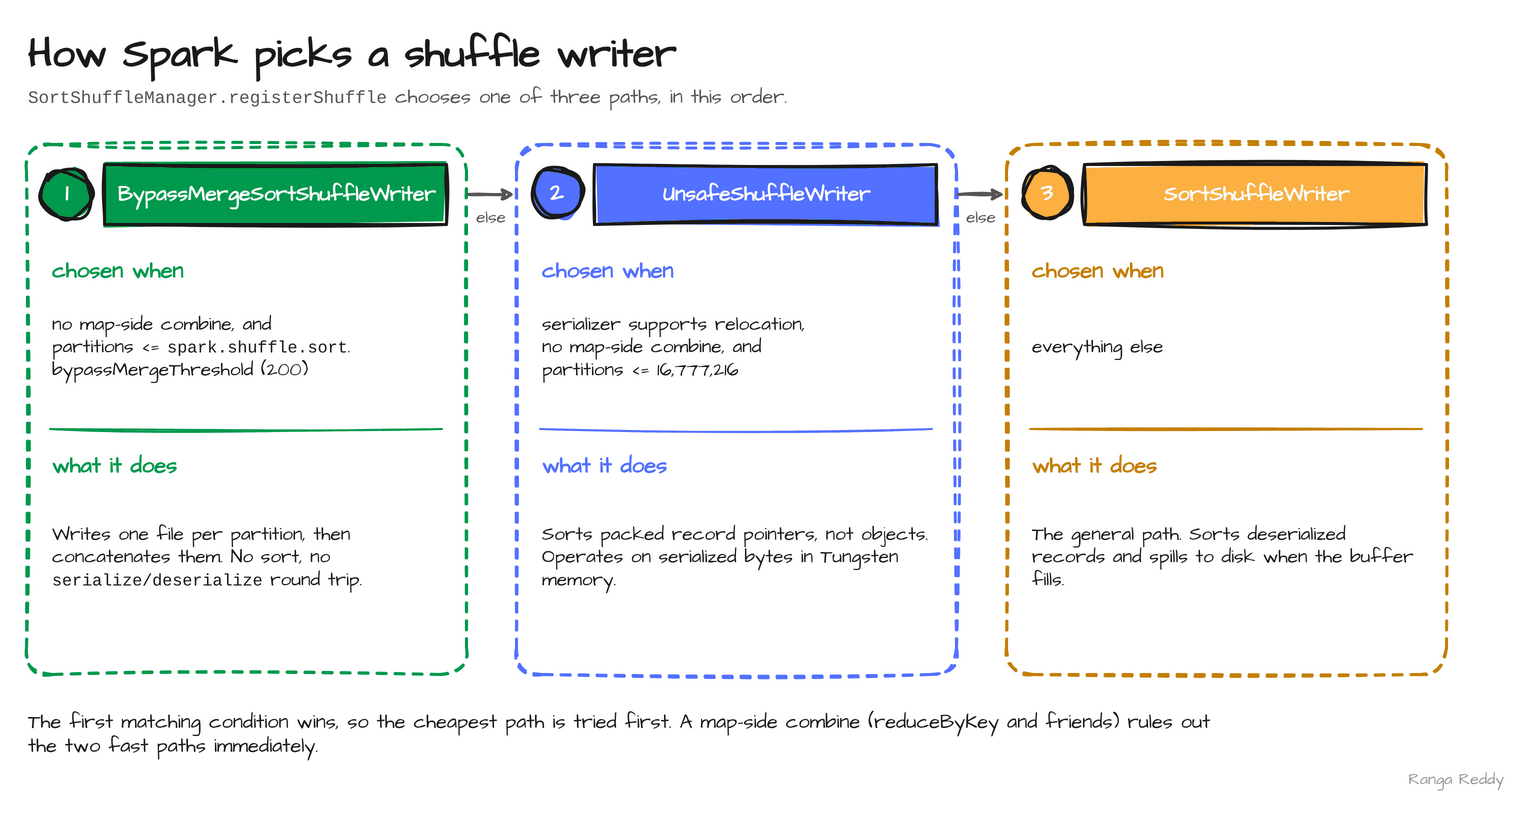

The diagram above was exported from draw.io. Its source (the exported page's mxGraphModel, read from the mxfile embedded in the PNG):
<mxGraphModel dx="1540" dy="800" grid="0" page="0" background="#FFFFFF">
  <root>
    <mxCell id="0" />
    <mxCell id="1" parent="0" />
    <mxCell id="c1" value="How Spark picks a shuffle writer" style="text;html=1;whiteSpace=wrap;fontFamily=Architects Daughter;fontSource=https%3A%2F%2Ffonts.googleapis.com%2Fcss%3Ffamily%3DArchitects%2BDaughter;fontStyle=1;fontSize=40;fontColor=#1a1a1a;align=left;verticalAlign=middle;strokeColor=none;fillColor=none;" vertex="1" parent="1">
      <mxGeometry x="40" y="20" width="1000" height="60" as="geometry" />
    </mxCell>
    <mxCell id="c2" value="&lt;font face=&quot;Courier New&quot; style=&quot;font-size:88%&quot;&gt;SortShuffleManager.registerShuffle&lt;/font&gt; chooses one of three paths, in this order." style="text;html=1;whiteSpace=wrap;fontFamily=Architects Daughter;fontSource=https%3A%2F%2Ffonts.googleapis.com%2Fcss%3Ffamily%3DArchitects%2BDaughter;fontStyle=0;fontSize=20;fontColor=#555555;align=left;verticalAlign=middle;strokeColor=none;fillColor=none;" vertex="1" parent="1">
      <mxGeometry x="40" y="78" width="1200" height="30" as="geometry" />
    </mxCell>
    <mxCell id="c3" value="" style="rounded=1;arcSize=6;whiteSpace=wrap;html=1;sketch=1;curveFitting=1;jiggle=2;hachureGap=4;dashed=1;fillColor=none;strokeColor=#00994D;strokeWidth=3;fontFamily=Architects Daughter;fontSource=https%3A%2F%2Ffonts.googleapis.com%2Fcss%3Ffamily%3DArchitects%2BDaughter;fontStyle=1;fontSize=24;fontColor=#00994D;verticalAlign=top;align=left;spacingLeft=16;spacingTop=6;" vertex="1" parent="1">
      <mxGeometry x="40" y="140" width="440" height="530" as="geometry" />
    </mxCell>
    <mxCell id="c4" value="1" style="ellipse;whiteSpace=wrap;html=1;sketch=1;curveFitting=1;jiggle=2;hachureGap=4;fillStyle=solid;fillColor=#00994D;strokeColor=#1a1a1a;strokeWidth=3;fontFamily=Architects Daughter;fontSource=https%3A%2F%2Ffonts.googleapis.com%2Fcss%3Ffamily%3DArchitects%2BDaughter;fontStyle=1;fontSize=24;fontColor=#FFFFFF;" vertex="1" parent="1">
      <mxGeometry x="56" y="164" width="50" height="50" as="geometry" />
    </mxCell>
    <mxCell id="c5" value="BypassMergeSortShuffleWriter" style="rounded=0;whiteSpace=wrap;html=1;sketch=1;curveFitting=1;jiggle=2;hachureGap=4;fillStyle=solid;fillColor=#00994D;strokeColor=#1a1a1a;strokeWidth=3;fontFamily=Architects Daughter;fontSource=https%3A%2F%2Ffonts.googleapis.com%2Fcss%3Ffamily%3DArchitects%2BDaughter;fontStyle=1;fontSize=21;fontColor=#FFFFFF;align=center;spacingLeft=12;spacingRight=8;verticalAlign=middle;" vertex="1" parent="1">
      <mxGeometry x="118" y="160" width="342" height="60" as="geometry" />
    </mxCell>
    <mxCell id="c6" value="chosen when" style="text;html=1;whiteSpace=wrap;fontFamily=Architects Daughter;fontSource=https%3A%2F%2Ffonts.googleapis.com%2Fcss%3Ffamily%3DArchitects%2BDaughter;fontStyle=1;fontSize=22;fontColor=#00994D;align=left;verticalAlign=middle;strokeColor=none;fillColor=none;" vertex="1" parent="1">
      <mxGeometry x="64" y="250" width="300" height="34" as="geometry" />
    </mxCell>
    <mxCell id="c7" value="no map-side combine, and&lt;br&gt;partitions &amp;lt;= &lt;font face=&quot;Courier New&quot; style=&quot;font-size:88%&quot;&gt;spark.shuffle.sort&lt;/font&gt;.&lt;br&gt;bypassMergeThreshold (200)" style="text;html=1;whiteSpace=wrap;fontFamily=Architects Daughter;fontSource=https%3A%2F%2Ffonts.googleapis.com%2Fcss%3Ffamily%3DArchitects%2BDaughter;fontStyle=0;fontSize=19;fontColor=#1a1a1a;align=left;verticalAlign=middle;strokeColor=none;fillColor=none;" vertex="1" parent="1">
      <mxGeometry x="64" y="288" width="392" height="110" as="geometry" />
    </mxCell>
    <mxCell id="c8" value="" style="endArrow=none;startArrow=none;endFill=1;startFill=1;html=1;sketch=1;curveFitting=1;jiggle=2;hachureGap=4;strokeWidth=2;strokeColor=#00994D;fontFamily=Architects Daughter;fontSource=https%3A%2F%2Ffonts.googleapis.com%2Fcss%3Ffamily%3DArchitects%2BDaughter;fontStyle=1;fontSize=18;fontColor=#00994D;labelBackgroundColor=#FFFFFF;" edge="1" parent="1">
      <mxGeometry relative="1" as="geometry">
        <mxPoint x="64" y="425" as="sourcePoint" />
        <mxPoint x="456" y="425" as="targetPoint" />
      </mxGeometry>
    </mxCell>
    <mxCell id="c9" value="what it does" style="text;html=1;whiteSpace=wrap;fontFamily=Architects Daughter;fontSource=https%3A%2F%2Ffonts.googleapis.com%2Fcss%3Ffamily%3DArchitects%2BDaughter;fontStyle=1;fontSize=22;fontColor=#00994D;align=left;verticalAlign=middle;strokeColor=none;fillColor=none;" vertex="1" parent="1">
      <mxGeometry x="64" y="445" width="300" height="34" as="geometry" />
    </mxCell>
    <mxCell id="c10" value="Writes one file per partition, then concatenates them. No sort, no &lt;font face=&quot;Courier New&quot; style=&quot;font-size:88%&quot;&gt;serialize/deserialize&lt;/font&gt; round trip." style="text;html=1;whiteSpace=wrap;fontFamily=Architects Daughter;fontSource=https%3A%2F%2Ffonts.googleapis.com%2Fcss%3Ffamily%3DArchitects%2BDaughter;fontStyle=0;fontSize=19;fontColor=#1a1a1a;align=left;verticalAlign=middle;strokeColor=none;fillColor=none;" vertex="1" parent="1">
      <mxGeometry x="64" y="483" width="392" height="140" as="geometry" />
    </mxCell>
    <mxCell id="c11" value="" style="endArrow=classic;startArrow=none;endFill=1;startFill=1;html=1;sketch=1;curveFitting=1;jiggle=2;hachureGap=4;strokeWidth=3;strokeColor=#555555;fontFamily=Architects Daughter;fontSource=https%3A%2F%2Ffonts.googleapis.com%2Fcss%3Ffamily%3DArchitects%2BDaughter;fontStyle=1;fontSize=18;fontColor=#555555;labelBackgroundColor=#FFFFFF;" edge="1" parent="1">
      <mxGeometry relative="1" as="geometry">
        <mxPoint x="482" y="190" as="sourcePoint" />
        <mxPoint x="528" y="190" as="targetPoint" />
      </mxGeometry>
    </mxCell>
    <mxCell id="c12" value="else" style="text;html=1;whiteSpace=wrap;fontFamily=Architects Daughter;fontSource=https%3A%2F%2Ffonts.googleapis.com%2Fcss%3Ffamily%3DArchitects%2BDaughter;fontStyle=0;fontSize=17;fontColor=#555555;align=center;verticalAlign=middle;strokeColor=none;fillColor=none;" vertex="1" parent="1">
      <mxGeometry x="478" y="200" width="54" height="26" as="geometry" />
    </mxCell>
    <mxCell id="c13" value="" style="rounded=1;arcSize=6;whiteSpace=wrap;html=1;sketch=1;curveFitting=1;jiggle=2;hachureGap=4;dashed=1;fillColor=none;strokeColor=#5371ff;strokeWidth=3;fontFamily=Architects Daughter;fontSource=https%3A%2F%2Ffonts.googleapis.com%2Fcss%3Ffamily%3DArchitects%2BDaughter;fontStyle=1;fontSize=24;fontColor=#5371ff;verticalAlign=top;align=left;spacingLeft=16;spacingTop=6;" vertex="1" parent="1">
      <mxGeometry x="530" y="140" width="440" height="530" as="geometry" />
    </mxCell>
    <mxCell id="c14" value="2" style="ellipse;whiteSpace=wrap;html=1;sketch=1;curveFitting=1;jiggle=2;hachureGap=4;fillStyle=solid;fillColor=#5371ff;strokeColor=#1a1a1a;strokeWidth=3;fontFamily=Architects Daughter;fontSource=https%3A%2F%2Ffonts.googleapis.com%2Fcss%3Ffamily%3DArchitects%2BDaughter;fontStyle=1;fontSize=24;fontColor=#FFFFFF;" vertex="1" parent="1">
      <mxGeometry x="546" y="164" width="50" height="50" as="geometry" />
    </mxCell>
    <mxCell id="c15" value="UnsafeShuffleWriter" style="rounded=0;whiteSpace=wrap;html=1;sketch=1;curveFitting=1;jiggle=2;hachureGap=4;fillStyle=solid;fillColor=#5371ff;strokeColor=#1a1a1a;strokeWidth=3;fontFamily=Architects Daughter;fontSource=https%3A%2F%2Ffonts.googleapis.com%2Fcss%3Ffamily%3DArchitects%2BDaughter;fontStyle=1;fontSize=21;fontColor=#FFFFFF;align=center;spacingLeft=12;spacingRight=8;verticalAlign=middle;" vertex="1" parent="1">
      <mxGeometry x="608" y="160" width="342" height="60" as="geometry" />
    </mxCell>
    <mxCell id="c16" value="chosen when" style="text;html=1;whiteSpace=wrap;fontFamily=Architects Daughter;fontSource=https%3A%2F%2Ffonts.googleapis.com%2Fcss%3Ffamily%3DArchitects%2BDaughter;fontStyle=1;fontSize=22;fontColor=#5371ff;align=left;verticalAlign=middle;strokeColor=none;fillColor=none;" vertex="1" parent="1">
      <mxGeometry x="554" y="250" width="300" height="34" as="geometry" />
    </mxCell>
    <mxCell id="c17" value="serializer supports relocation,&lt;br&gt;no map-side combine, and&lt;br&gt;partitions &amp;lt;= 16,777,216" style="text;html=1;whiteSpace=wrap;fontFamily=Architects Daughter;fontSource=https%3A%2F%2Ffonts.googleapis.com%2Fcss%3Ffamily%3DArchitects%2BDaughter;fontStyle=0;fontSize=19;fontColor=#1a1a1a;align=left;verticalAlign=middle;strokeColor=none;fillColor=none;" vertex="1" parent="1">
      <mxGeometry x="554" y="288" width="392" height="110" as="geometry" />
    </mxCell>
    <mxCell id="c18" value="" style="endArrow=none;startArrow=none;endFill=1;startFill=1;html=1;sketch=1;curveFitting=1;jiggle=2;hachureGap=4;strokeWidth=2;strokeColor=#5371ff;fontFamily=Architects Daughter;fontSource=https%3A%2F%2Ffonts.googleapis.com%2Fcss%3Ffamily%3DArchitects%2BDaughter;fontStyle=1;fontSize=18;fontColor=#5371ff;labelBackgroundColor=#FFFFFF;" edge="1" parent="1">
      <mxGeometry relative="1" as="geometry">
        <mxPoint x="554" y="425" as="sourcePoint" />
        <mxPoint x="946" y="425" as="targetPoint" />
      </mxGeometry>
    </mxCell>
    <mxCell id="c19" value="what it does" style="text;html=1;whiteSpace=wrap;fontFamily=Architects Daughter;fontSource=https%3A%2F%2Ffonts.googleapis.com%2Fcss%3Ffamily%3DArchitects%2BDaughter;fontStyle=1;fontSize=22;fontColor=#5371ff;align=left;verticalAlign=middle;strokeColor=none;fillColor=none;" vertex="1" parent="1">
      <mxGeometry x="554" y="445" width="300" height="34" as="geometry" />
    </mxCell>
    <mxCell id="c20" value="Sorts packed record pointers, not objects. Operates on serialized bytes in Tungsten memory." style="text;html=1;whiteSpace=wrap;fontFamily=Architects Daughter;fontSource=https%3A%2F%2Ffonts.googleapis.com%2Fcss%3Ffamily%3DArchitects%2BDaughter;fontStyle=0;fontSize=19;fontColor=#1a1a1a;align=left;verticalAlign=middle;strokeColor=none;fillColor=none;" vertex="1" parent="1">
      <mxGeometry x="554" y="483" width="392" height="140" as="geometry" />
    </mxCell>
    <mxCell id="c21" value="" style="endArrow=classic;startArrow=none;endFill=1;startFill=1;html=1;sketch=1;curveFitting=1;jiggle=2;hachureGap=4;strokeWidth=3;strokeColor=#555555;fontFamily=Architects Daughter;fontSource=https%3A%2F%2Ffonts.googleapis.com%2Fcss%3Ffamily%3DArchitects%2BDaughter;fontStyle=1;fontSize=18;fontColor=#555555;labelBackgroundColor=#FFFFFF;" edge="1" parent="1">
      <mxGeometry relative="1" as="geometry">
        <mxPoint x="972" y="190" as="sourcePoint" />
        <mxPoint x="1018" y="190" as="targetPoint" />
      </mxGeometry>
    </mxCell>
    <mxCell id="c22" value="else" style="text;html=1;whiteSpace=wrap;fontFamily=Architects Daughter;fontSource=https%3A%2F%2Ffonts.googleapis.com%2Fcss%3Ffamily%3DArchitects%2BDaughter;fontStyle=0;fontSize=17;fontColor=#555555;align=center;verticalAlign=middle;strokeColor=none;fillColor=none;" vertex="1" parent="1">
      <mxGeometry x="968" y="200" width="54" height="26" as="geometry" />
    </mxCell>
    <mxCell id="c23" value="" style="rounded=1;arcSize=6;whiteSpace=wrap;html=1;sketch=1;curveFitting=1;jiggle=2;hachureGap=4;dashed=1;fillColor=none;strokeColor=#c47f00;strokeWidth=3;fontFamily=Architects Daughter;fontSource=https%3A%2F%2Ffonts.googleapis.com%2Fcss%3Ffamily%3DArchitects%2BDaughter;fontStyle=1;fontSize=24;fontColor=#c47f00;verticalAlign=top;align=left;spacingLeft=16;spacingTop=6;" vertex="1" parent="1">
      <mxGeometry x="1020" y="140" width="440" height="530" as="geometry" />
    </mxCell>
    <mxCell id="c24" value="3" style="ellipse;whiteSpace=wrap;html=1;sketch=1;curveFitting=1;jiggle=2;hachureGap=4;fillStyle=solid;fillColor=#fbb041;strokeColor=#1a1a1a;strokeWidth=3;fontFamily=Architects Daughter;fontSource=https%3A%2F%2Ffonts.googleapis.com%2Fcss%3Ffamily%3DArchitects%2BDaughter;fontStyle=1;fontSize=24;fontColor=#FFFFFF;" vertex="1" parent="1">
      <mxGeometry x="1036" y="164" width="50" height="50" as="geometry" />
    </mxCell>
    <mxCell id="c25" value="SortShuffleWriter" style="rounded=0;whiteSpace=wrap;html=1;sketch=1;curveFitting=1;jiggle=2;hachureGap=4;fillStyle=solid;fillColor=#fbb041;strokeColor=#1a1a1a;strokeWidth=3;fontFamily=Architects Daughter;fontSource=https%3A%2F%2Ffonts.googleapis.com%2Fcss%3Ffamily%3DArchitects%2BDaughter;fontStyle=1;fontSize=21;fontColor=#FFFFFF;align=center;spacingLeft=12;spacingRight=8;verticalAlign=middle;" vertex="1" parent="1">
      <mxGeometry x="1098" y="160" width="342" height="60" as="geometry" />
    </mxCell>
    <mxCell id="c26" value="chosen when" style="text;html=1;whiteSpace=wrap;fontFamily=Architects Daughter;fontSource=https%3A%2F%2Ffonts.googleapis.com%2Fcss%3Ffamily%3DArchitects%2BDaughter;fontStyle=1;fontSize=22;fontColor=#c47f00;align=left;verticalAlign=middle;strokeColor=none;fillColor=none;" vertex="1" parent="1">
      <mxGeometry x="1044" y="250" width="300" height="34" as="geometry" />
    </mxCell>
    <mxCell id="c27" value="everything else" style="text;html=1;whiteSpace=wrap;fontFamily=Architects Daughter;fontSource=https%3A%2F%2Ffonts.googleapis.com%2Fcss%3Ffamily%3DArchitects%2BDaughter;fontStyle=0;fontSize=19;fontColor=#1a1a1a;align=left;verticalAlign=middle;strokeColor=none;fillColor=none;" vertex="1" parent="1">
      <mxGeometry x="1044" y="288" width="392" height="110" as="geometry" />
    </mxCell>
    <mxCell id="c28" value="" style="endArrow=none;startArrow=none;endFill=1;startFill=1;html=1;sketch=1;curveFitting=1;jiggle=2;hachureGap=4;strokeWidth=2;strokeColor=#c47f00;fontFamily=Architects Daughter;fontSource=https%3A%2F%2Ffonts.googleapis.com%2Fcss%3Ffamily%3DArchitects%2BDaughter;fontStyle=1;fontSize=18;fontColor=#c47f00;labelBackgroundColor=#FFFFFF;" edge="1" parent="1">
      <mxGeometry relative="1" as="geometry">
        <mxPoint x="1044" y="425" as="sourcePoint" />
        <mxPoint x="1436" y="425" as="targetPoint" />
      </mxGeometry>
    </mxCell>
    <mxCell id="c29" value="what it does" style="text;html=1;whiteSpace=wrap;fontFamily=Architects Daughter;fontSource=https%3A%2F%2Ffonts.googleapis.com%2Fcss%3Ffamily%3DArchitects%2BDaughter;fontStyle=1;fontSize=22;fontColor=#c47f00;align=left;verticalAlign=middle;strokeColor=none;fillColor=none;" vertex="1" parent="1">
      <mxGeometry x="1044" y="445" width="300" height="34" as="geometry" />
    </mxCell>
    <mxCell id="c30" value="The general path. Sorts deserialized records and spills to disk when the buffer fills." style="text;html=1;whiteSpace=wrap;fontFamily=Architects Daughter;fontSource=https%3A%2F%2Ffonts.googleapis.com%2Fcss%3Ffamily%3DArchitects%2BDaughter;fontStyle=0;fontSize=19;fontColor=#1a1a1a;align=left;verticalAlign=middle;strokeColor=none;fillColor=none;" vertex="1" parent="1">
      <mxGeometry x="1044" y="483" width="392" height="140" as="geometry" />
    </mxCell>
    <mxCell id="c31" value="The first matching condition wins, so the cheapest path is tried first. A map-side combine (reduceByKey and friends) rules out the two fast paths immediately." style="text;html=1;whiteSpace=wrap;fontFamily=Architects Daughter;fontSource=https%3A%2F%2Ffonts.googleapis.com%2Fcss%3Ffamily%3DArchitects%2BDaughter;fontStyle=0;fontSize=20;fontColor=#1a1a1a;align=left;verticalAlign=middle;strokeColor=none;fillColor=none;" vertex="1" parent="1">
      <mxGeometry x="40" y="700" width="1200" height="60" as="geometry" />
    </mxCell>
    <mxCell id="c32" value="Ranga Reddy" style="text;html=1;whiteSpace=wrap;fontFamily=Architects Daughter;fontSource=https%3A%2F%2Ffonts.googleapis.com%2Fcss%3Ffamily%3DArchitects%2BDaughter;fontStyle=0;fontSize=16;fontColor=#999999;align=right;verticalAlign=middle;strokeColor=none;fillColor=none;" vertex="1" parent="1">
      <mxGeometry x="1340" y="760" width="180" height="30" as="geometry" />
    </mxCell>
  </root>
</mxGraphModel>